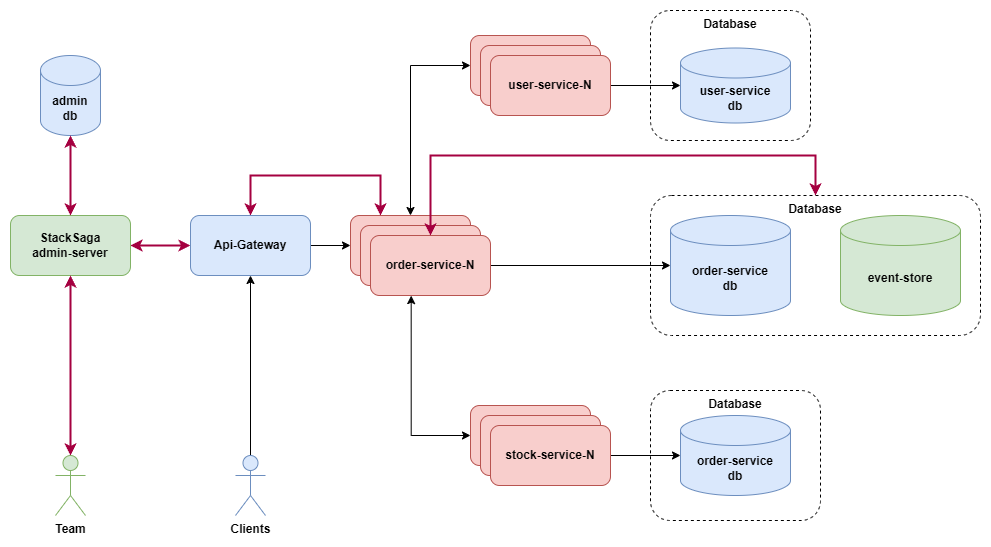

The diagram above was exported from draw.io. Its source (the exported page's mxGraphModel, read from the mxfile embedded in the PNG):
<mxGraphModel dx="896" dy="532" grid="1" gridSize="10" guides="1" tooltips="1" connect="1" arrows="1" fold="1" page="1" pageScale="1" pageWidth="850" pageHeight="1100" math="0" shadow="0">
  <root>
    <mxCell id="0" />
    <mxCell id="1" parent="0" />
    <mxCell id="twT6cP3povds1UDwlzbJ-43" value="Database" style="rounded=1;whiteSpace=wrap;html=1;fontStyle=1;verticalAlign=top;fillColor=none;dashed=1;" parent="1" vertex="1">
      <mxGeometry x="780" y="465" width="170" height="130" as="geometry" />
    </mxCell>
    <mxCell id="twT6cP3povds1UDwlzbJ-28" style="edgeStyle=orthogonalEdgeStyle;rounded=0;orthogonalLoop=1;jettySize=auto;html=1;entryX=0;entryY=0.5;entryDx=0;entryDy=0;fillColor=#d80073;strokeColor=#A50040;strokeWidth=2;startArrow=classic;startFill=1;" parent="1" source="twT6cP3povds1UDwlzbJ-1" target="twT6cP3povds1UDwlzbJ-5" edge="1">
      <mxGeometry relative="1" as="geometry" />
    </mxCell>
    <mxCell id="twT6cP3povds1UDwlzbJ-1" value="StackSaga&lt;div&gt;admin-server&lt;/div&gt;" style="rounded=1;whiteSpace=wrap;html=1;fillColor=#d5e8d4;strokeColor=#82b366;fontStyle=1" parent="1" vertex="1">
      <mxGeometry x="140" y="290" width="120" height="60" as="geometry" />
    </mxCell>
    <mxCell id="twT6cP3povds1UDwlzbJ-2" value="admin&lt;div&gt;db&lt;/div&gt;" style="shape=cylinder3;whiteSpace=wrap;html=1;boundedLbl=1;backgroundOutline=1;size=15;fillColor=#dae8fc;strokeColor=#6c8ebf;fontStyle=1" parent="1" vertex="1">
      <mxGeometry x="170" y="130" width="60" height="80" as="geometry" />
    </mxCell>
    <mxCell id="twT6cP3povds1UDwlzbJ-3" style="edgeStyle=orthogonalEdgeStyle;rounded=0;orthogonalLoop=1;jettySize=auto;html=1;entryX=0.5;entryY=1;entryDx=0;entryDy=0;entryPerimeter=0;fillColor=#d80073;strokeColor=#A50040;strokeWidth=2;startArrow=classic;startFill=1;" parent="1" source="twT6cP3povds1UDwlzbJ-1" target="twT6cP3povds1UDwlzbJ-2" edge="1">
      <mxGeometry relative="1" as="geometry" />
    </mxCell>
    <mxCell id="twT6cP3povds1UDwlzbJ-16" style="edgeStyle=orthogonalEdgeStyle;rounded=0;orthogonalLoop=1;jettySize=auto;html=1;entryX=0;entryY=0.5;entryDx=0;entryDy=0;" parent="1" source="twT6cP3povds1UDwlzbJ-5" target="twT6cP3povds1UDwlzbJ-7" edge="1">
      <mxGeometry relative="1" as="geometry" />
    </mxCell>
    <mxCell id="twT6cP3povds1UDwlzbJ-29" style="rounded=0;orthogonalLoop=1;jettySize=auto;html=1;entryX=0.25;entryY=0;entryDx=0;entryDy=0;exitX=0.5;exitY=0;exitDx=0;exitDy=0;edgeStyle=orthogonalEdgeStyle;fillColor=#d80073;strokeColor=#A50040;strokeWidth=2;startArrow=classic;startFill=1;" parent="1" source="twT6cP3povds1UDwlzbJ-5" target="twT6cP3povds1UDwlzbJ-7" edge="1">
      <mxGeometry relative="1" as="geometry">
        <Array as="points">
          <mxPoint x="380" y="250" />
          <mxPoint x="510" y="250" />
        </Array>
      </mxGeometry>
    </mxCell>
    <mxCell id="twT6cP3povds1UDwlzbJ-5" value="Api-Gateway" style="rounded=1;whiteSpace=wrap;html=1;fillColor=#dae8fc;strokeColor=#6c8ebf;fontStyle=1" parent="1" vertex="1">
      <mxGeometry x="320" y="290" width="120" height="60" as="geometry" />
    </mxCell>
    <mxCell id="twT6cP3povds1UDwlzbJ-6" value="user-service" style="rounded=1;whiteSpace=wrap;html=1;fillColor=#f8cecc;strokeColor=#b85450;fontStyle=1;" parent="1" vertex="1">
      <mxGeometry x="600" y="110" width="120" height="60" as="geometry" />
    </mxCell>
    <mxCell id="twT6cP3povds1UDwlzbJ-19" style="edgeStyle=orthogonalEdgeStyle;rounded=0;orthogonalLoop=1;jettySize=auto;html=1;entryX=0;entryY=0.5;entryDx=0;entryDy=0;startArrow=classic;startFill=1;" parent="1" source="twT6cP3povds1UDwlzbJ-7" target="twT6cP3povds1UDwlzbJ-6" edge="1">
      <mxGeometry relative="1" as="geometry" />
    </mxCell>
    <mxCell id="twT6cP3povds1UDwlzbJ-7" value="order-service" style="rounded=1;whiteSpace=wrap;html=1;fillColor=#f8cecc;strokeColor=#b85450;fontStyle=1" parent="1" vertex="1">
      <mxGeometry x="480" y="290" width="120" height="60" as="geometry" />
    </mxCell>
    <mxCell id="twT6cP3povds1UDwlzbJ-8" value="stock-service-N" style="rounded=1;whiteSpace=wrap;html=1;fillColor=#f8cecc;strokeColor=#b85450;fontStyle=1" parent="1" vertex="1">
      <mxGeometry x="600" y="480" width="120" height="60" as="geometry" />
    </mxCell>
    <mxCell id="twT6cP3povds1UDwlzbJ-13" value="order-service&lt;div&gt;db&lt;/div&gt;" style="shape=cylinder3;whiteSpace=wrap;html=1;boundedLbl=1;backgroundOutline=1;size=15;fillColor=#dae8fc;strokeColor=#6c8ebf;fontStyle=1" parent="1" vertex="1">
      <mxGeometry x="810" y="490" width="110" height="80" as="geometry" />
    </mxCell>
    <mxCell id="twT6cP3povds1UDwlzbJ-25" style="edgeStyle=orthogonalEdgeStyle;rounded=0;orthogonalLoop=1;jettySize=auto;html=1;entryX=0.5;entryY=1;entryDx=0;entryDy=0;" parent="1" source="twT6cP3povds1UDwlzbJ-23" target="twT6cP3povds1UDwlzbJ-5" edge="1">
      <mxGeometry relative="1" as="geometry" />
    </mxCell>
    <mxCell id="twT6cP3povds1UDwlzbJ-23" value="Clients" style="shape=umlActor;verticalLabelPosition=bottom;verticalAlign=top;html=1;outlineConnect=0;fillColor=#dae8fc;strokeColor=#6c8ebf;fontStyle=1" parent="1" vertex="1">
      <mxGeometry x="365" y="530" width="30" height="60" as="geometry" />
    </mxCell>
    <mxCell id="twT6cP3povds1UDwlzbJ-27" style="edgeStyle=orthogonalEdgeStyle;rounded=0;orthogonalLoop=1;jettySize=auto;html=1;entryX=0.5;entryY=1;entryDx=0;entryDy=0;fillColor=#d80073;strokeColor=#A50040;strokeWidth=2;startArrow=classic;startFill=1;" parent="1" source="twT6cP3povds1UDwlzbJ-26" target="twT6cP3povds1UDwlzbJ-1" edge="1">
      <mxGeometry relative="1" as="geometry" />
    </mxCell>
    <mxCell id="twT6cP3povds1UDwlzbJ-26" value="Team" style="shape=umlActor;verticalLabelPosition=bottom;verticalAlign=top;html=1;outlineConnect=0;fillColor=#d5e8d4;strokeColor=#82b366;fontStyle=1" parent="1" vertex="1">
      <mxGeometry x="185" y="530" width="30" height="60" as="geometry" />
    </mxCell>
    <mxCell id="twT6cP3povds1UDwlzbJ-30" value="Database" style="rounded=1;whiteSpace=wrap;html=1;fontStyle=1;verticalAlign=top;fillColor=none;dashed=1;" parent="1" vertex="1">
      <mxGeometry x="780" y="85" width="160" height="130" as="geometry" />
    </mxCell>
    <mxCell id="twT6cP3povds1UDwlzbJ-9" value="user-service&lt;div&gt;db&lt;/div&gt;" style="shape=cylinder3;whiteSpace=wrap;html=1;boundedLbl=1;backgroundOutline=1;size=15;fillColor=#dae8fc;strokeColor=#6c8ebf;fontStyle=1" parent="1" vertex="1">
      <mxGeometry x="810" y="122.5" width="110" height="75" as="geometry" />
    </mxCell>
    <mxCell id="twT6cP3povds1UDwlzbJ-31" value="Database" style="rounded=1;whiteSpace=wrap;html=1;fontStyle=1;verticalAlign=top;fillColor=none;dashed=1;" parent="1" vertex="1">
      <mxGeometry x="780" y="270" width="330" height="140" as="geometry" />
    </mxCell>
    <mxCell id="twT6cP3povds1UDwlzbJ-11" value="order-service&lt;div&gt;db&lt;/div&gt;" style="shape=cylinder3;whiteSpace=wrap;html=1;boundedLbl=1;backgroundOutline=1;size=15;fillColor=#dae8fc;strokeColor=#6c8ebf;fontStyle=1" parent="1" vertex="1">
      <mxGeometry x="800" y="290" width="120" height="100" as="geometry" />
    </mxCell>
    <mxCell id="twT6cP3povds1UDwlzbJ-12" style="edgeStyle=orthogonalEdgeStyle;rounded=0;orthogonalLoop=1;jettySize=auto;html=1;exitX=1;exitY=0.5;exitDx=0;exitDy=0;" parent="1" source="twT6cP3povds1UDwlzbJ-38" target="twT6cP3povds1UDwlzbJ-11" edge="1">
      <mxGeometry relative="1" as="geometry" />
    </mxCell>
    <mxCell id="twT6cP3povds1UDwlzbJ-10" style="edgeStyle=orthogonalEdgeStyle;rounded=0;orthogonalLoop=1;jettySize=auto;html=1;entryX=0;entryY=0.5;entryDx=0;entryDy=0;entryPerimeter=0;exitX=1;exitY=0.5;exitDx=0;exitDy=0;" parent="1" source="twT6cP3povds1UDwlzbJ-40" target="twT6cP3povds1UDwlzbJ-9" edge="1">
      <mxGeometry relative="1" as="geometry" />
    </mxCell>
    <mxCell id="twT6cP3povds1UDwlzbJ-32" value="event-store" style="shape=cylinder3;whiteSpace=wrap;html=1;boundedLbl=1;backgroundOutline=1;size=15;fillColor=#d5e8d4;strokeColor=#82b366;fontStyle=1" parent="1" vertex="1">
      <mxGeometry x="970" y="290" width="120" height="100" as="geometry" />
    </mxCell>
    <mxCell id="twT6cP3povds1UDwlzbJ-15" style="edgeStyle=orthogonalEdgeStyle;rounded=0;orthogonalLoop=1;jettySize=auto;html=1;entryX=0;entryY=0.5;entryDx=0;entryDy=0;entryPerimeter=0;exitX=1;exitY=0.5;exitDx=0;exitDy=0;" parent="1" source="twT6cP3povds1UDwlzbJ-39" target="twT6cP3povds1UDwlzbJ-13" edge="1">
      <mxGeometry relative="1" as="geometry">
        <mxPoint x="630" y="540" as="sourcePoint" />
        <mxPoint x="690" y="509.5" as="targetPoint" />
      </mxGeometry>
    </mxCell>
    <mxCell id="twT6cP3povds1UDwlzbJ-35" value="order-service-N" style="rounded=1;whiteSpace=wrap;html=1;fillColor=#f8cecc;strokeColor=#b85450;fontStyle=1" parent="1" vertex="1">
      <mxGeometry x="490" y="300" width="120" height="60" as="geometry" />
    </mxCell>
    <mxCell id="twT6cP3povds1UDwlzbJ-36" value="user-service-N" style="rounded=1;whiteSpace=wrap;html=1;fillColor=#f8cecc;strokeColor=#b85450;fontStyle=1;" parent="1" vertex="1">
      <mxGeometry x="610" y="120" width="120" height="60" as="geometry" />
    </mxCell>
    <mxCell id="twT6cP3povds1UDwlzbJ-37" value="stock-service-N" style="rounded=1;whiteSpace=wrap;html=1;fillColor=#f8cecc;strokeColor=#b85450;fontStyle=1" parent="1" vertex="1">
      <mxGeometry x="610" y="490" width="120" height="60" as="geometry" />
    </mxCell>
    <mxCell id="twT6cP3povds1UDwlzbJ-38" value="order-service-N" style="rounded=1;whiteSpace=wrap;html=1;fillColor=#f8cecc;strokeColor=#b85450;fontStyle=1" parent="1" vertex="1">
      <mxGeometry x="500" y="310" width="120" height="60" as="geometry" />
    </mxCell>
    <mxCell id="twT6cP3povds1UDwlzbJ-39" value="stock-service-N" style="rounded=1;whiteSpace=wrap;html=1;fillColor=#f8cecc;strokeColor=#b85450;fontStyle=1" parent="1" vertex="1">
      <mxGeometry x="620" y="500" width="120" height="60" as="geometry" />
    </mxCell>
    <mxCell id="twT6cP3povds1UDwlzbJ-40" value="user-service-N" style="rounded=1;whiteSpace=wrap;html=1;fillColor=#f8cecc;strokeColor=#b85450;fontStyle=1;" parent="1" vertex="1">
      <mxGeometry x="620" y="130" width="120" height="60" as="geometry" />
    </mxCell>
    <mxCell id="twT6cP3povds1UDwlzbJ-33" style="rounded=0;orthogonalLoop=1;jettySize=auto;html=1;entryX=0.5;entryY=0;entryDx=0;entryDy=0;exitX=0.5;exitY=0;exitDx=0;exitDy=0;edgeStyle=orthogonalEdgeStyle;fillColor=#d80073;strokeColor=#A50040;strokeWidth=2;startArrow=classic;startFill=1;" parent="1" source="twT6cP3povds1UDwlzbJ-38" target="twT6cP3povds1UDwlzbJ-31" edge="1">
      <mxGeometry relative="1" as="geometry">
        <mxPoint x="920" y="270" as="sourcePoint" />
        <mxPoint x="1110" y="270" as="targetPoint" />
        <Array as="points">
          <mxPoint x="560" y="230" />
          <mxPoint x="945" y="230" />
        </Array>
      </mxGeometry>
    </mxCell>
    <mxCell id="twT6cP3povds1UDwlzbJ-21" style="edgeStyle=orthogonalEdgeStyle;rounded=0;orthogonalLoop=1;jettySize=auto;html=1;entryX=0;entryY=0.5;entryDx=0;entryDy=0;startArrow=classic;startFill=1;exitX=0.339;exitY=1.002;exitDx=0;exitDy=0;exitPerimeter=0;" parent="1" source="twT6cP3povds1UDwlzbJ-38" target="twT6cP3povds1UDwlzbJ-8" edge="1">
      <mxGeometry relative="1" as="geometry">
        <mxPoint x="540" y="380" as="sourcePoint" />
      </mxGeometry>
    </mxCell>
  </root>
</mxGraphModel>